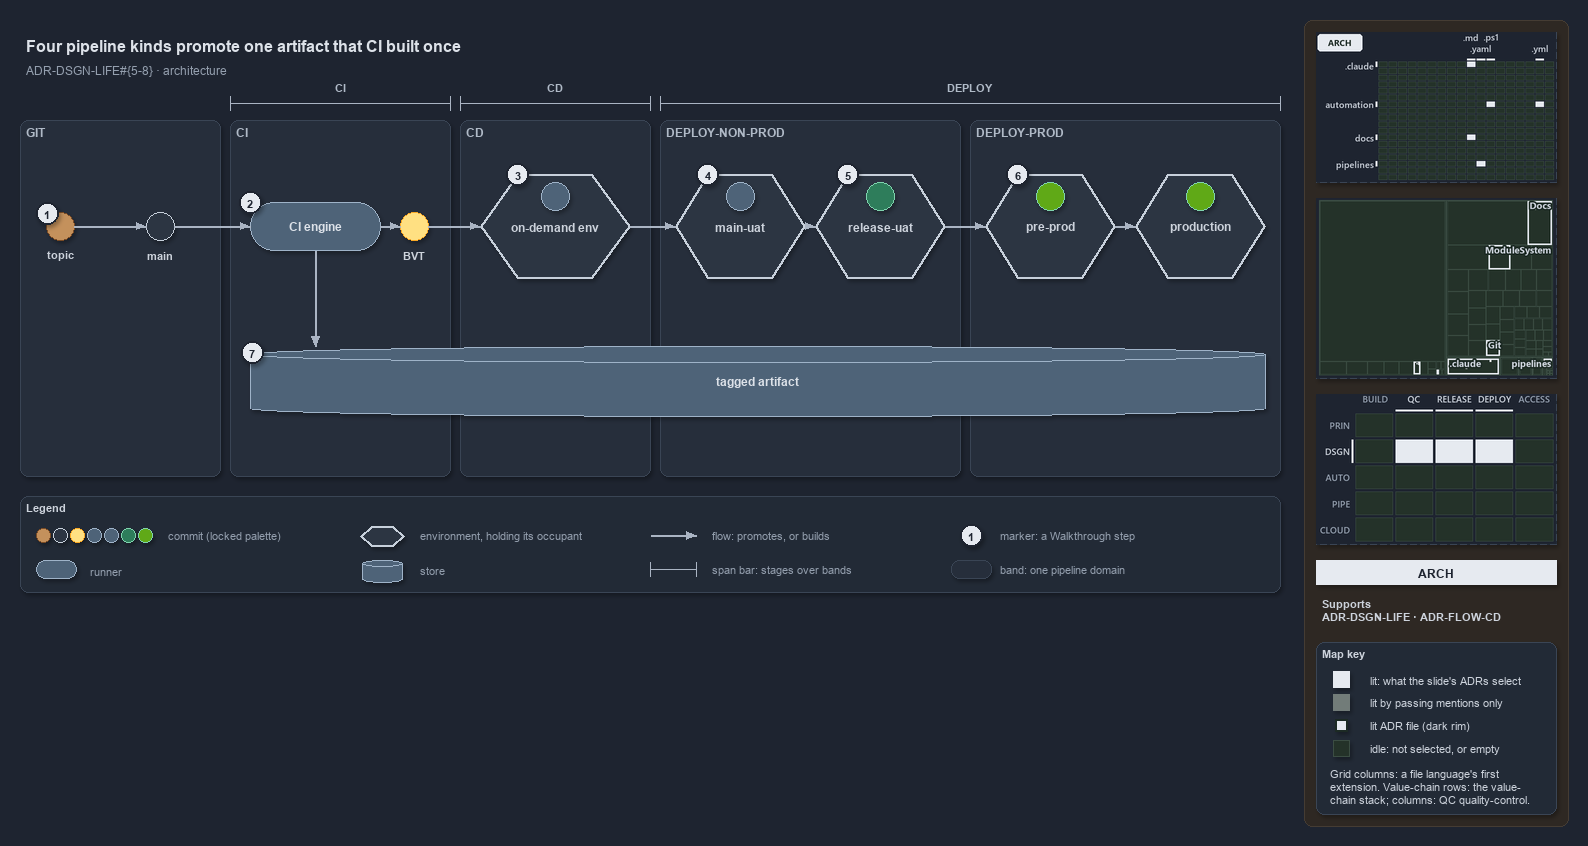

The diagram above was exported from draw.io. Its source (the exported page's mxGraphModel, read from the mxfile embedded in the PNG):
<mxGraphModel dx="1024" dy="768" grid="0" gridSize="10" guides="1" tooltips="1" connect="1" arrows="1" fold="1" page="1" pageScale="1" pageWidth="1572" pageHeight="600" background="#1E2430" math="0" shadow="1">
  <root>
    <mxCell id="0" />
    <mxCell id="1" parent="0" />
    <mxCell id="sidebar-bg" value="" style="rounded=1;arcSize=2;html=1;fillColor=#2E2823;strokeColor=#453C33;shadow=0;" vertex="1" parent="1">
      <mxGeometry x="1304" y="4" width="264" height="806" as="geometry" />
    </mxCell>
    <mxCell id="title" value="Four pipeline kinds promote one artifact that CI built once" style="text;html=1;align=left;verticalAlign=middle;fontSize=16;fontStyle=1;fontColor=#DDE2E9;" vertex="1" parent="1">
      <mxGeometry x="20" y="14" width="1260" height="30" as="geometry" />
    </mxCell>
    <mxCell id="subtitle" value="ADR-DSGN-LIFE#{5-8} &amp;#183; architecture" style="text;html=1;align=left;verticalAlign=middle;fontSize=12;fontColor=#949FAE;" vertex="1" parent="1">
      <mxGeometry x="20" y="44" width="1240" height="20" as="geometry" />
    </mxCell>
    <mxCell id="span-ci" value="" style="shape=crossbar;whiteSpace=wrap;html=1;rounded=1;fillColor=none;strokeColor=#AAB4C3;strokeWidth=1.5;" vertex="1" parent="1">
      <mxGeometry x="230" y="80" width="220" height="14" as="geometry" />
    </mxCell>
    <mxCell id="span-ci-label" value="CI" style="text;html=1;align=center;verticalAlign=middle;fontSize=11;fontStyle=1;fontColor=#B0BAC7;labelBackgroundColor=#262E3B;" vertex="1" parent="1">
      <mxGeometry x="305" y="62" width="70" height="16" as="geometry" />
    </mxCell>
    <mxCell id="span-cd" value="" style="shape=crossbar;whiteSpace=wrap;html=1;rounded=1;fillColor=none;strokeColor=#AAB4C3;strokeWidth=1.5;" vertex="1" parent="1">
      <mxGeometry x="460" y="80" width="190" height="14" as="geometry" />
    </mxCell>
    <mxCell id="span-cd-label" value="CD" style="text;html=1;align=center;verticalAlign=middle;fontSize=11;fontStyle=1;fontColor=#B0BAC7;labelBackgroundColor=#262E3B;" vertex="1" parent="1">
      <mxGeometry x="520" y="62" width="70" height="16" as="geometry" />
    </mxCell>
    <mxCell id="span-deploy" value="" style="shape=crossbar;whiteSpace=wrap;html=1;rounded=1;fillColor=none;strokeColor=#AAB4C3;strokeWidth=1.5;" vertex="1" parent="1">
      <mxGeometry x="660" y="80" width="620" height="14" as="geometry" />
    </mxCell>
    <mxCell id="span-deploy-label" value="DEPLOY" style="text;html=1;align=center;verticalAlign=middle;fontSize=11;fontStyle=1;fontColor=#B0BAC7;labelBackgroundColor=#262E3B;" vertex="1" parent="1">
      <mxGeometry x="935" y="62" width="70" height="16" as="geometry" />
    </mxCell>
    <mxCell id="band-git" value="GIT" style="rounded=1;html=1;arcSize=3;fillColor=#262E3B;strokeColor=#3A4555;verticalAlign=top;align=left;spacingLeft=8;fontStyle=1;fontSize=12;fontColor=#B0BAC7;" vertex="1" parent="1">
      <mxGeometry x="20" y="104" width="200" height="356" as="geometry" />
    </mxCell>
    <mxCell id="band-ci" value="CI" style="rounded=1;html=1;arcSize=3;fillColor=#262E3B;strokeColor=#3A4555;verticalAlign=top;align=left;spacingLeft=8;fontStyle=1;fontSize=12;fontColor=#B0BAC7;" vertex="1" parent="1">
      <mxGeometry x="230" y="104" width="220" height="356" as="geometry" />
    </mxCell>
    <mxCell id="band-cd" value="CD" style="rounded=1;html=1;arcSize=3;fillColor=#262E3B;strokeColor=#3A4555;verticalAlign=top;align=left;spacingLeft=8;fontStyle=1;fontSize=12;fontColor=#B0BAC7;" vertex="1" parent="1">
      <mxGeometry x="460" y="104" width="190" height="356" as="geometry" />
    </mxCell>
    <mxCell id="band-nonprod" value="DEPLOY-NON-PROD" style="rounded=1;html=1;arcSize=3;fillColor=#262E3B;strokeColor=#3A4555;verticalAlign=top;align=left;spacingLeft=8;fontStyle=1;fontSize=12;fontColor=#B0BAC7;" vertex="1" parent="1">
      <mxGeometry x="660" y="104" width="300" height="356" as="geometry" />
    </mxCell>
    <mxCell id="band-prod" value="DEPLOY-PROD" style="rounded=1;html=1;arcSize=3;fillColor=#262E3B;strokeColor=#3A4555;verticalAlign=top;align=left;spacingLeft=8;fontStyle=1;fontSize=12;fontColor=#B0BAC7;" vertex="1" parent="1">
      <mxGeometry x="970" y="104" width="310" height="356" as="geometry" />
    </mxCell>
    <mxCell id="dot-topic" value="" style="ellipse;html=1;fillColor=#C4915C;strokeColor=#7A4B25;strokeWidth=1.5;fontStyle=1;fontSize=11;fontColor=#CDD3DC;" vertex="1" parent="1">
      <mxGeometry x="46" y="196" width="28" height="28" as="geometry" />
    </mxCell>
    <mxCell id="dot-topic-name" value="topic" style="text;html=1;align=center;verticalAlign=middle;fontSize=11;fontStyle=1;fontColor=#CDD3DC;" vertex="1" parent="1">
      <mxGeometry x="30" y="230" width="60" height="16" as="geometry" />
    </mxCell>
    <mxCell id="dot-main" value="" style="ellipse;html=1;fillColor=#2C3542;strokeColor=#C7D0DB;strokeWidth=1.5;fontStyle=1;fontSize=11;fontColor=#CDD3DC;" vertex="1" parent="1">
      <mxGeometry x="146" y="196" width="28" height="28" as="geometry" />
    </mxCell>
    <mxCell id="dot-main-name" value="main" style="text;html=1;align=center;verticalAlign=middle;fontSize=11;fontStyle=1;fontColor=#CDD3DC;" vertex="1" parent="1">
      <mxGeometry x="115" y="230" width="90" height="16" as="geometry" />
    </mxCell>
    <mxCell id="run-ci" value="&lt;b&gt;CI engine&lt;/b&gt;" style="rounded=1;arcSize=50;whiteSpace=wrap;html=1;fillColor=#4E6378;strokeColor=#9FB3C8;fontColor=#DDE2E9;fontSize=12;" vertex="1" parent="1">
      <mxGeometry x="250" y="186" width="130" height="48" as="geometry" />
    </mxCell>
    <mxCell id="dot-bvt" value="" style="ellipse;html=1;fillColor=#FFE082;strokeColor=#F9A825;strokeWidth=1.5;fontStyle=1;fontSize=11;fontColor=#CDD3DC;" vertex="1" parent="1">
      <mxGeometry x="400" y="196" width="28" height="28" as="geometry" />
    </mxCell>
    <mxCell id="dot-bvt-name" value="BVT" style="text;html=1;align=center;verticalAlign=middle;fontSize=11;fontStyle=1;fontColor=#CDD3DC;" vertex="1" parent="1">
      <mxGeometry x="369" y="230" width="90" height="16" as="geometry" />
    </mxCell>
    <mxCell id="env-ondemand" value="&lt;b&gt;on-demand env&lt;/b&gt;" style="shape=hexagon;perimeter=hexagonPerimeter2;whiteSpace=wrap;html=1;fillColor=#2C3542;strokeColor=#C7D0DB;strokeWidth=2;fontColor=#CDD3DC;fontSize=12;" vertex="1" parent="1">
      <mxGeometry x="480" y="158" width="150" height="104" as="geometry" />
    </mxCell>
    <mxCell id="env-ondemand-occupant" value="" style="ellipse;html=1;fillColor=#4E6378;strokeColor=#9FB3C8;strokeWidth=1.5;fontStyle=1;fontSize=11;fontColor=#CDD3DC;" vertex="1" parent="1">
      <mxGeometry x="541" y="166" width="28" height="28" as="geometry" />
    </mxCell>
    <mxCell id="env-mainuat" value="&lt;b&gt;main-uat&lt;/b&gt;" style="shape=hexagon;perimeter=hexagonPerimeter2;whiteSpace=wrap;html=1;fillColor=#2C3542;strokeColor=#C7D0DB;strokeWidth=2;fontColor=#CDD3DC;fontSize=12;" vertex="1" parent="1">
      <mxGeometry x="675" y="158" width="130" height="104" as="geometry" />
    </mxCell>
    <mxCell id="env-mainuat-occupant" value="" style="ellipse;html=1;fillColor=#4E6378;strokeColor=#9FB3C8;strokeWidth=1.5;fontStyle=1;fontSize=11;fontColor=#CDD3DC;" vertex="1" parent="1">
      <mxGeometry x="726" y="166" width="28" height="28" as="geometry" />
    </mxCell>
    <mxCell id="env-releaseuat" value="&lt;b&gt;release-uat&lt;/b&gt;" style="shape=hexagon;perimeter=hexagonPerimeter2;whiteSpace=wrap;html=1;fillColor=#2C3542;strokeColor=#C7D0DB;strokeWidth=2;fontColor=#CDD3DC;fontSize=12;" vertex="1" parent="1">
      <mxGeometry x="815" y="158" width="130" height="104" as="geometry" />
    </mxCell>
    <mxCell id="env-releaseuat-occupant" value="" style="ellipse;html=1;fillColor=#2E7D5B;strokeColor=#7FD3AE;strokeWidth=1.5;fontStyle=1;fontSize=11;fontColor=#CDD3DC;" vertex="1" parent="1">
      <mxGeometry x="866" y="166" width="28" height="28" as="geometry" />
    </mxCell>
    <mxCell id="env-preprod" value="&lt;b&gt;pre-prod&lt;/b&gt;" style="shape=hexagon;perimeter=hexagonPerimeter2;whiteSpace=wrap;html=1;fillColor=#2C3542;strokeColor=#C7D0DB;strokeWidth=2;fontColor=#CDD3DC;fontSize=12;" vertex="1" parent="1">
      <mxGeometry x="985" y="158" width="130" height="104" as="geometry" />
    </mxCell>
    <mxCell id="env-preprod-occupant" value="" style="ellipse;html=1;fillColor=#60a917;strokeColor=#7FD3AE;strokeWidth=1.5;fontStyle=1;fontSize=11;fontColor=#CDD3DC;" vertex="1" parent="1">
      <mxGeometry x="1036" y="166" width="28" height="28" as="geometry" />
    </mxCell>
    <mxCell id="env-production" value="&lt;b&gt;production&lt;/b&gt;" style="shape=hexagon;perimeter=hexagonPerimeter2;whiteSpace=wrap;html=1;fillColor=#2C3542;strokeColor=#C7D0DB;strokeWidth=2;fontColor=#CDD3DC;fontSize=12;" vertex="1" parent="1">
      <mxGeometry x="1135" y="158" width="130" height="104" as="geometry" />
    </mxCell>
    <mxCell id="env-production-occupant" value="" style="ellipse;html=1;fillColor=#60a917;strokeColor=#7FD3AE;strokeWidth=1.5;fontStyle=1;fontSize=11;fontColor=#CDD3DC;" vertex="1" parent="1">
      <mxGeometry x="1186" y="166" width="28" height="28" as="geometry" />
    </mxCell>
    <mxCell id="store-artifact" value="&lt;b&gt;tagged artifact&lt;/b&gt;" style="shape=cylinder3;boundedLbl=1;backgroundOutline=1;size=8;whiteSpace=wrap;html=1;fillColor=#4E6378;strokeColor=#9FB3C8;fontColor=#DDE2E9;fontSize=12;" vertex="1" parent="1">
      <mxGeometry x="250" y="330" width="1015" height="70" as="geometry" />
    </mxCell>
    <mxCell id="edge-topic-main" value="" style="edgeStyle=orthogonalEdgeStyle;rounded=1;html=1;fontSize=11;endArrow=block;strokeColor=#AAB4C3;fontColor=#CDD3DC;shadow=0;" edge="1" parent="1" source="dot-topic" target="dot-main">
      <mxGeometry relative="1" as="geometry" />
    </mxCell>
    <mxCell id="edge-main-ci" value="" style="edgeStyle=orthogonalEdgeStyle;rounded=1;html=1;fontSize=11;endArrow=block;strokeColor=#AAB4C3;fontColor=#CDD3DC;shadow=0;" edge="1" parent="1" source="dot-main" target="run-ci">
      <mxGeometry relative="1" as="geometry" />
    </mxCell>
    <mxCell id="edge-ci-bvt" value="" style="edgeStyle=orthogonalEdgeStyle;rounded=1;html=1;fontSize=11;endArrow=block;strokeColor=#AAB4C3;fontColor=#CDD3DC;shadow=0;" edge="1" parent="1" source="run-ci" target="dot-bvt">
      <mxGeometry relative="1" as="geometry" />
    </mxCell>
    <mxCell id="edge-bvt-ondemand" value="" style="edgeStyle=orthogonalEdgeStyle;rounded=1;html=1;fontSize=11;endArrow=block;strokeColor=#AAB4C3;fontColor=#CDD3DC;shadow=0;" edge="1" parent="1" source="dot-bvt" target="env-ondemand">
      <mxGeometry relative="1" as="geometry" />
    </mxCell>
    <mxCell id="edge-ondemand-mainuat" value="" style="edgeStyle=orthogonalEdgeStyle;rounded=1;html=1;fontSize=11;endArrow=block;strokeColor=#AAB4C3;fontColor=#CDD3DC;shadow=0;" edge="1" parent="1" source="env-ondemand" target="env-mainuat">
      <mxGeometry relative="1" as="geometry" />
    </mxCell>
    <mxCell id="edge-mainuat-releaseuat" value="" style="edgeStyle=orthogonalEdgeStyle;rounded=1;html=1;fontSize=11;endArrow=block;strokeColor=#AAB4C3;fontColor=#CDD3DC;shadow=0;" edge="1" parent="1" source="env-mainuat" target="env-releaseuat">
      <mxGeometry relative="1" as="geometry" />
    </mxCell>
    <mxCell id="edge-releaseuat-preprod" value="" style="edgeStyle=orthogonalEdgeStyle;rounded=1;html=1;fontSize=11;endArrow=block;strokeColor=#AAB4C3;fontColor=#CDD3DC;shadow=0;" edge="1" parent="1" source="env-releaseuat" target="env-preprod">
      <mxGeometry relative="1" as="geometry" />
    </mxCell>
    <mxCell id="edge-preprod-production" value="" style="edgeStyle=orthogonalEdgeStyle;rounded=1;html=1;fontSize=11;endArrow=block;strokeColor=#AAB4C3;fontColor=#CDD3DC;shadow=0;" edge="1" parent="1" source="env-preprod" target="env-production">
      <mxGeometry relative="1" as="geometry" />
    </mxCell>
    <mxCell id="p-ci-artifact-a" value="" style="text;html=1;strokeColor=none;fillColor=none;" vertex="1" parent="1">
      <mxGeometry x="315" y="234" width="1" height="1" as="geometry" />
    </mxCell>
    <mxCell id="p-ci-artifact-b" value="" style="text;html=1;strokeColor=none;fillColor=none;" vertex="1" parent="1">
      <mxGeometry x="315" y="330" width="1" height="1" as="geometry" />
    </mxCell>
    <mxCell id="edge-ci-artifact" value="" style="edgeStyle=orthogonalEdgeStyle;rounded=1;html=1;fontSize=11;endArrow=block;strokeColor=#AAB4C3;fontColor=#CDD3DC;shadow=0;" edge="1" parent="1" source="p-ci-artifact-a" target="p-ci-artifact-b">
      <mxGeometry relative="1" as="geometry" />
    </mxCell>
    <mxCell id="mark-1" value="1" style="ellipse;html=1;fillColor=#E6EAF0;strokeColor=#1E2430;strokeWidth=2;fontColor=#1E2430;fontStyle=1;fontSize=11;" vertex="1" parent="1">
      <mxGeometry x="36" y="186" width="22" height="22" as="geometry" />
    </mxCell>
    <mxCell id="mark-2" value="2" style="ellipse;html=1;fillColor=#E6EAF0;strokeColor=#1E2430;strokeWidth=2;fontColor=#1E2430;fontStyle=1;fontSize=11;" vertex="1" parent="1">
      <mxGeometry x="239" y="175" width="22" height="22" as="geometry" />
    </mxCell>
    <mxCell id="mark-3" value="3" style="ellipse;html=1;fillColor=#E6EAF0;strokeColor=#1E2430;strokeWidth=2;fontColor=#1E2430;fontStyle=1;fontSize=11;" vertex="1" parent="1">
      <mxGeometry x="506.5" y="147" width="22" height="22" as="geometry" />
    </mxCell>
    <mxCell id="mark-4" value="4" style="ellipse;html=1;fillColor=#E6EAF0;strokeColor=#1E2430;strokeWidth=2;fontColor=#1E2430;fontStyle=1;fontSize=11;" vertex="1" parent="1">
      <mxGeometry x="696.5" y="147" width="22" height="22" as="geometry" />
    </mxCell>
    <mxCell id="mark-5" value="5" style="ellipse;html=1;fillColor=#E6EAF0;strokeColor=#1E2430;strokeWidth=2;fontColor=#1E2430;fontStyle=1;fontSize=11;" vertex="1" parent="1">
      <mxGeometry x="836.5" y="147" width="22" height="22" as="geometry" />
    </mxCell>
    <mxCell id="mark-6" value="6" style="ellipse;html=1;fillColor=#E6EAF0;strokeColor=#1E2430;strokeWidth=2;fontColor=#1E2430;fontStyle=1;fontSize=11;" vertex="1" parent="1">
      <mxGeometry x="1006.5" y="147" width="22" height="22" as="geometry" />
    </mxCell>
    <mxCell id="mark-7" value="7" style="ellipse;html=1;fillColor=#E6EAF0;strokeColor=#1E2430;strokeWidth=2;fontColor=#1E2430;fontStyle=1;fontSize=11;" vertex="1" parent="1">
      <mxGeometry x="241" y="325" width="22" height="22" as="geometry" />
    </mxCell>
    <mxCell id="legend" value="&lt;b&gt;Legend&lt;/b&gt;" style="rounded=1;whiteSpace=wrap;html=1;arcSize=6;fillColor=#222A36;strokeColor=#3A4555;align=left;verticalAlign=top;spacing=8;fontSize=11;fontColor=#CDD3DC;" vertex="1" parent="1">
      <mxGeometry x="20" y="480" width="1260" height="96" as="geometry" />
    </mxCell>
    <mxCell id="legend-commit-0" value="" style="ellipse;html=1;fillColor=#C4915C;strokeColor=#7A4B25;strokeWidth=1.5;fontStyle=1;fontSize=11;fontColor=#CDD3DC;" vertex="1" parent="1">
      <mxGeometry x="36" y="512" width="14" height="14" as="geometry" />
    </mxCell>
    <mxCell id="legend-commit-1" value="" style="ellipse;html=1;fillColor=#2C3542;strokeColor=#C7D0DB;strokeWidth=1.5;fontStyle=1;fontSize=11;fontColor=#CDD3DC;" vertex="1" parent="1">
      <mxGeometry x="53" y="512" width="14" height="14" as="geometry" />
    </mxCell>
    <mxCell id="legend-commit-2" value="" style="ellipse;html=1;fillColor=#FFE082;strokeColor=#F9A825;strokeWidth=1.5;fontStyle=1;fontSize=11;fontColor=#CDD3DC;" vertex="1" parent="1">
      <mxGeometry x="70" y="512" width="14" height="14" as="geometry" />
    </mxCell>
    <mxCell id="legend-commit-3" value="" style="ellipse;html=1;fillColor=#4E6378;strokeColor=#9FB3C8;strokeWidth=1.5;fontStyle=1;fontSize=11;fontColor=#CDD3DC;" vertex="1" parent="1">
      <mxGeometry x="87" y="512" width="14" height="14" as="geometry" />
    </mxCell>
    <mxCell id="legend-commit-4" value="" style="ellipse;html=1;fillColor=#4E6378;strokeColor=#9FB3C8;strokeWidth=1.5;fontStyle=1;fontSize=11;fontColor=#CDD3DC;" vertex="1" parent="1">
      <mxGeometry x="104" y="512" width="14" height="14" as="geometry" />
    </mxCell>
    <mxCell id="legend-commit-5" value="" style="ellipse;html=1;fillColor=#2E7D5B;strokeColor=#7FD3AE;strokeWidth=1.5;fontStyle=1;fontSize=11;fontColor=#CDD3DC;" vertex="1" parent="1">
      <mxGeometry x="121" y="512" width="14" height="14" as="geometry" />
    </mxCell>
    <mxCell id="legend-commit-6" value="" style="ellipse;html=1;fillColor=#60a917;strokeColor=#7FD3AE;strokeWidth=1.5;fontStyle=1;fontSize=11;fontColor=#CDD3DC;" vertex="1" parent="1">
      <mxGeometry x="138" y="512" width="14" height="14" as="geometry" />
    </mxCell>
    <mxCell id="legend-commit-text" value="commit (locked palette)" style="text;html=1;align=left;verticalAlign=middle;fontSize=11;fontColor=#949FAE;" vertex="1" parent="1">
      <mxGeometry x="162" y="509" width="180" height="20" as="geometry" />
    </mxCell>
    <mxCell id="legend-runner" value="" style="rounded=1;arcSize=50;whiteSpace=wrap;html=1;fillColor=#4E6378;strokeColor=#9FB3C8;fontColor=#DDE2E9;fontSize=12;" vertex="1" parent="1">
      <mxGeometry x="36" y="544" width="40" height="18" as="geometry" />
    </mxCell>
    <mxCell id="legend-runner-text" value="runner" style="text;html=1;align=left;verticalAlign=middle;fontSize=11;fontColor=#949FAE;" vertex="1" parent="1">
      <mxGeometry x="84" y="543" width="180" height="20" as="geometry" />
    </mxCell>
    <mxCell id="legend-env" value="" style="shape=hexagon;perimeter=hexagonPerimeter2;whiteSpace=wrap;html=1;fillColor=#2C3542;strokeColor=#C7D0DB;strokeWidth=2;fontColor=#CDD3DC;fontSize=12;" vertex="1" parent="1">
      <mxGeometry x="360" y="510" width="44" height="20" as="geometry" />
    </mxCell>
    <mxCell id="legend-env-text" value="environment, holding its occupant" style="text;html=1;align=left;verticalAlign=middle;fontSize=11;fontColor=#949FAE;" vertex="1" parent="1">
      <mxGeometry x="414" y="509" width="220" height="20" as="geometry" />
    </mxCell>
    <mxCell id="legend-store" value="" style="shape=cylinder3;boundedLbl=1;backgroundOutline=1;size=8;whiteSpace=wrap;html=1;fillColor=#4E6378;strokeColor=#9FB3C8;fontColor=#DDE2E9;fontSize=12;" vertex="1" parent="1">
      <mxGeometry x="362" y="544" width="40" height="22" as="geometry" />
    </mxCell>
    <mxCell id="legend-store-text" value="store" style="text;html=1;align=left;verticalAlign=middle;fontSize=11;fontColor=#949FAE;" vertex="1" parent="1">
      <mxGeometry x="414" y="543" width="200" height="20" as="geometry" />
    </mxCell>
    <mxCell id="legend-flow-a" value="" style="text;html=1;strokeColor=none;fillColor=none;" vertex="1" parent="1">
      <mxGeometry x="650" y="519" width="1" height="1" as="geometry" />
    </mxCell>
    <mxCell id="legend-flow-b" value="" style="text;html=1;strokeColor=none;fillColor=none;" vertex="1" parent="1">
      <mxGeometry x="696" y="519" width="1" height="1" as="geometry" />
    </mxCell>
    <mxCell id="legend-flow" value="" style="edgeStyle=orthogonalEdgeStyle;rounded=1;html=1;fontSize=11;endArrow=block;strokeColor=#AAB4C3;fontColor=#CDD3DC;shadow=0;" edge="1" parent="1" source="legend-flow-a" target="legend-flow-b">
      <mxGeometry relative="1" as="geometry" />
    </mxCell>
    <mxCell id="legend-flow-text" value="flow: promotes, or builds" style="text;html=1;align=left;verticalAlign=middle;fontSize=11;fontColor=#949FAE;" vertex="1" parent="1">
      <mxGeometry x="706" y="509" width="220" height="20" as="geometry" />
    </mxCell>
    <mxCell id="legend-span" value="" style="shape=crossbar;whiteSpace=wrap;html=1;rounded=1;fillColor=none;strokeColor=#AAB4C3;strokeWidth=1.5;" vertex="1" parent="1">
      <mxGeometry x="650" y="546" width="46" height="14" as="geometry" />
    </mxCell>
    <mxCell id="legend-span-text" value="span bar: stages over bands" style="text;html=1;align=left;verticalAlign=middle;fontSize=11;fontColor=#949FAE;" vertex="1" parent="1">
      <mxGeometry x="706" y="543" width="220" height="20" as="geometry" />
    </mxCell>
    <mxCell id="legend-mark" value="1" style="ellipse;html=1;fillColor=#E6EAF0;strokeColor=#1E2430;strokeWidth=2;fontColor=#1E2430;fontStyle=1;fontSize=11;" vertex="1" parent="1">
      <mxGeometry x="960" y="508" width="22" height="22" as="geometry" />
    </mxCell>
    <mxCell id="legend-mark-text" value="marker: a Walkthrough step" style="text;html=1;align=left;verticalAlign=middle;fontSize=11;fontColor=#949FAE;" vertex="1" parent="1">
      <mxGeometry x="994" y="509" width="220" height="20" as="geometry" />
    </mxCell>
    <mxCell id="legend-band" value="" style="rounded=1;html=1;arcSize=3;fillColor=#262E3B;strokeColor=#3A4555;" vertex="1" parent="1">
      <mxGeometry x="951" y="544" width="40" height="18" as="geometry" />
    </mxCell>
    <mxCell id="legend-band-text" value="band: one pipeline domain" style="text;html=1;align=left;verticalAlign=middle;fontSize=11;fontColor=#949FAE;" vertex="1" parent="1">
      <mxGeometry x="994" y="543" width="220" height="20" as="geometry" />
    </mxCell>
    <mxCell id="minimap-grid" value="" style="shape=image;html=1;imageAspect=0;aspect=fixed;verticalLabelPosition=bottom;strokeColor=#3A4555;dashed=1;fillColor=#222A36;image=data:image/png,(base64 omitted: 11520 chars);" vertex="1" parent="1">
      <mxGeometry x="1316" y="16" width="240" height="150" as="geometry" />
    </mxCell>
    <mxCell id="minimap-tree" value="" style="shape=image;html=1;imageAspect=0;aspect=fixed;verticalLabelPosition=bottom;strokeColor=#3A4555;dashed=1;fillColor=#222A36;image=data:image/png,(base64 omitted: 14772 chars);" vertex="1" parent="1">
      <mxGeometry x="1316" y="182" width="240" height="180" as="geometry" />
    </mxCell>
    <mxCell id="minimap-chain" value="" style="shape=image;html=1;imageAspect=0;aspect=fixed;verticalLabelPosition=bottom;strokeColor=#3A4555;dashed=1;fillColor=#222A36;image=data:image/png,(base64 omitted: 13568 chars);" vertex="1" parent="1">
      <mxGeometry x="1316" y="378" width="240" height="150" as="geometry" />
    </mxCell>
    <mxCell id="lens-badge" value="ARCH" style="rounded=0;whiteSpace=wrap;html=1;align=center;verticalAlign=middle;fontSize=12;fontStyle=1;fontColor=#1E2430;fillColor=#E6EAF0;strokeColor=none;" vertex="1" parent="1">
      <mxGeometry x="1316" y="544" width="240" height="24" as="geometry" />
    </mxCell>
    <mxCell id="supports" value="&lt;b&gt;Supports&lt;/b&gt;&lt;br&gt;ADR-DSGN-LIFE &amp;#183; ADR-FLOW-CD" style="text;html=1;whiteSpace=wrap;align=left;verticalAlign=top;fontSize=11;fontColor=#CDD3DC;" vertex="1" parent="1">
      <mxGeometry x="1316" y="576" width="240" height="38" as="geometry" />
    </mxCell>
    <mxCell id="mapkey" value="&lt;b&gt;Map key&lt;/b&gt;" style="rounded=1;arcSize=6;whiteSpace=wrap;html=1;align=left;verticalAlign=top;fontSize=11;fontColor=#CDD3DC;fillColor=#222A36;strokeColor=#3A4555;spacingLeft=8;spacingTop=2;" vertex="1" parent="1">
      <mxGeometry x="1316" y="626" width="240" height="172" as="geometry" />
    </mxCell>
    <mxCell id="mapkey-lit" value="" style="rounded=0;html=1;fillColor=#E6EAF0;strokeColor=#E6EAF0;" vertex="1" parent="1">
      <mxGeometry x="1333.0" y="655.0" width="16" height="16" as="geometry" />
    </mxCell>
    <mxCell id="mapkey-lit-text" value="lit: what the slide's ADRs select" style="text;html=1;align=left;verticalAlign=middle;fontSize=11;fontColor=#CDD3DC;" vertex="1" parent="1">
      <mxGeometry x="1364" y="653" width="184" height="20" as="geometry" />
    </mxCell>
    <mxCell id="mapkey-touched" value="" style="rounded=0;html=1;fillColor=#727C79;strokeColor=#727C79;" vertex="1" parent="1">
      <mxGeometry x="1333.0" y="678.0" width="16" height="16" as="geometry" />
    </mxCell>
    <mxCell id="mapkey-touched-text" value="lit by passing mentions only" style="text;html=1;align=left;verticalAlign=middle;fontSize=11;fontColor=#CDD3DC;" vertex="1" parent="1">
      <mxGeometry x="1364" y="676" width="184" height="20" as="geometry" />
    </mxCell>
    <mxCell id="mapkey-adr" value="" style="rounded=0;html=1;fillColor=#E6EAF0;strokeColor=#1C2A24;strokeWidth=2;" vertex="1" parent="1">
      <mxGeometry x="1335.0" y="703.0" width="12" height="12" as="geometry" />
    </mxCell>
    <mxCell id="mapkey-adr-text" value="lit ADR file (dark rim)" style="text;html=1;align=left;verticalAlign=middle;fontSize=11;fontColor=#CDD3DC;" vertex="1" parent="1">
      <mxGeometry x="1364" y="699" width="184" height="20" as="geometry" />
    </mxCell>
    <mxCell id="mapkey-idle" value="" style="rounded=0;html=1;fillColor=#243229;strokeColor=#3B4D43;" vertex="1" parent="1">
      <mxGeometry x="1333.0" y="724.0" width="16" height="16" as="geometry" />
    </mxCell>
    <mxCell id="mapkey-idle-text" value="idle: not selected, or empty" style="text;html=1;align=left;verticalAlign=middle;fontSize=11;fontColor=#CDD3DC;" vertex="1" parent="1">
      <mxGeometry x="1364" y="722" width="184" height="20" as="geometry" />
    </mxCell>
    <mxCell id="mapkey-codes" value="Grid columns: a file language's first&lt;br&gt;extension. Value-chain rows: the value-&lt;br&gt;chain stack; columns: QC quality-control." style="text;html=1;align=left;verticalAlign=top;whiteSpace=wrap;fontSize=11;fontColor=#CDD3DC;" vertex="1" parent="1">
      <mxGeometry x="1324" y="746" width="224" height="46" as="geometry" />
    </mxCell>
  </root>
</mxGraphModel>